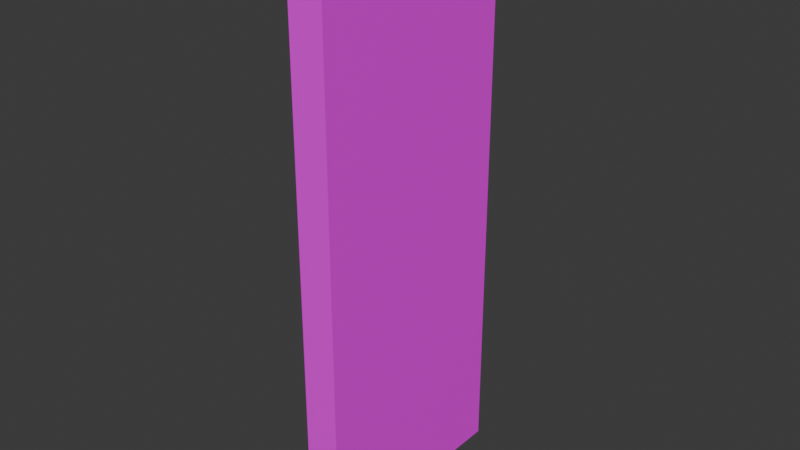 # Source: InnerWall.blend  (saved by Blender 5.0.119; exported with 4.5.12 LTS)
import bpy
from mathutils import Matrix  # noqa: F401  (used for matrix-valued properties, if any)

bpy.ops.wm.read_factory_settings(use_empty=True)
scene = bpy.context.scene
scene.name = 'Scene'

# ---- collections
col_collection = bpy.data.collections.new('Collection'); scene.collection.children.link(col_collection)

# ---- images (referenced by path relative to the original .blend; pixels are not part of the script)
import os
ASSET_DIR = os.environ.get("B2B_ASSET_DIR", "")  # directory of the original .blend (textures are referenced by path, not embedded)
HERE = os.path.dirname(os.path.abspath(__file__))  # packed textures are extracted next to this script under _unpacked/

def load_image(name, relpath, width, height, colorspace="sRGB"):
    """Load a texture the original file referenced (path relative to the .blend, or extracted next to this script)."""
    p = next((c for c in (os.path.join(HERE, relpath), os.path.join(ASSET_DIR, relpath)) if relpath and os.path.exists(c)), "")
    if p:
        img = bpy.data.images.load(p, check_existing=True)
        img.name = name
    else:  # same state as the original file: an image datablock whose file is absent (Cycles renders it pink)
        img = bpy.data.images.new(name, width, height)
        img.source = "FILE"
        img.filepath = "//" + (relpath or name)
    img.colorspace_settings.name = colorspace
    return img
img_plain_wall_walltex_png = load_image('plain_wall_walltex.png', 'plain_wall_walltex.png', 1024, 1024, 'sRGB')

# ---- materials (node trees are filled in below, after node groups)
mat_innerwall = bpy.data.materials.new('InnerWall')

# ---- material node trees
mat_innerwall.use_nodes = True; mat_innerwall.node_tree.nodes.clear()
_N = mat_innerwall.node_tree.nodes; _L = mat_innerwall.node_tree.links
n0 = _N.new('ShaderNodeBsdfPrincipled'); n0.name = 'Principled BSDF'; n0.location = (-200, 100)
n1 = _N.new('ShaderNodeOutputMaterial'); n1.name = 'Material Output'; n1.location = (200, 100)
n2 = _N.new('ShaderNodeTexImage'); n2.name = 'Image Texture'; n2.location = (-773, 117)
n2.image = img_plain_wall_walltex_png
_L.new(n0.outputs[0], n1.inputs[0])
_L.new(n2.outputs[0], n0.inputs[0])
n1.is_active_output = True

# ---- world
world_world = bpy.data.worlds.new('World'); scene.world = world_world
world_world.use_nodes = True; world_world.node_tree.nodes.clear()
_N = world_world.node_tree.nodes; _L = world_world.node_tree.links
n0 = _N.new('ShaderNodeOutputWorld'); n0.name = 'World Output'; n0.location = (200, 100)
n1 = _N.new('ShaderNodeBackground'); n1.name = 'Background'; n1.location = (-200, 100)
n1.inputs[0].default_value = (0.05088, 0.05088, 0.05088, 1.0)
_L.new(n1.outputs[0], n0.inputs[0])
n0.is_active_output = True
world_world.color = (0.05088, 0.05088, 0.05088)
world_world.sun_shadow_jitter_overblur = 0.0

# ---- meshes
me_cube_016 = bpy.data.meshes.new('Cube.016')
me_cube_016.from_pydata([(5.96e-08, 0.0, 0.0), (5.96e-08, 0.0, 2.6), (5.96e-08, 1.0, 0.0), (5.96e-08, 1.0, 2.6), (0.16, 0.0, 0.0), (0.16, 0.0, 2.6), (0.16, 1.0, 0.0), (0.16, 1.0, 2.6)], [], [(0, 1, 3, 2), (2, 3, 7, 6), (6, 7, 5, 4), (4, 5, 1, 0), (2, 6, 4, 0), (7, 3, 1, 5)])
_uv = me_cube_016.uv_layers.new(name='UVMap')
_uv.uv.foreach_set('vector', [0.6088, 0.9247, 0.02471, 0.9202, 0.02645, 0.8101, 0.6105, 0.8147, 0.6125, 0.687, 0.02848, 0.6824, 0.02876, 0.6648, 0.6128, 0.6694, 0.6105, 0.8147, 0.02645, 0.8101, 0.0282, 0.7, 0.6122, 0.7046, 0.6122, 0.7046, 0.0282, 0.7, 0.02848, 0.6824, 0.6125, 0.687, 0.8372, 0.6887, 0.8369, 0.7063, 0.6122, 0.7046, 0.6125, 0.687, 0.8374, 0.6711, 0.8372, 0.6887, 0.6125, 0.687, 0.6128, 0.6694])
me_cube_016.materials.append(mat_innerwall)
me_cube_016.update()

# ---- objects
ob_innerwall = bpy.data.objects.new('InnerWall', me_cube_016)

# ---- transforms, parenting, visibility, modifiers, constraints
ob_innerwall.location = (0.0, 0.0, 0.0)

# ---- collection membership
col_collection.objects.link(ob_innerwall)

# ---- scene / render settings (as saved in the file)
scene.frame_start = 1; scene.frame_end = 250; scene.frame_set(1)
scene.render.engine = 'BLENDER_EEVEE_NEXT'
scene.render.bake_bias = 0.0
scene.render.bake_samples = 0
bpy.context.view_layer.update()

# ---- added for rendering (the .blend has no active camera and no usable light): camera, sun
cam_auto = bpy.data.cameras.new('AutoCamera')
cam_auto.lens = 50.0
cam_auto.sensor_width = 36.0
cam_auto.clip_end = 1000.0
ob_auto_camera = bpy.data.objects.new('AutoCamera', cam_auto)
scene.collection.objects.link(ob_auto_camera)
ob_auto_camera.location = (2.66163, -2.59795, 3.3653)
ob_auto_camera.rotation_euler = (1.09748, -7.21219e-08, 0.694738)
scene.camera = ob_auto_camera
light_auto_sun = bpy.data.lights.new('AutoSun', 'SUN')
light_auto_sun.energy = 3.0
light_auto_sun.angle = 0.0523599
ob_auto_sun = bpy.data.objects.new('AutoSun', light_auto_sun)
scene.collection.objects.link(ob_auto_sun)
ob_auto_sun.rotation_euler = (0.872665, 0.174533, 0.523599)
bpy.context.view_layer.update()
